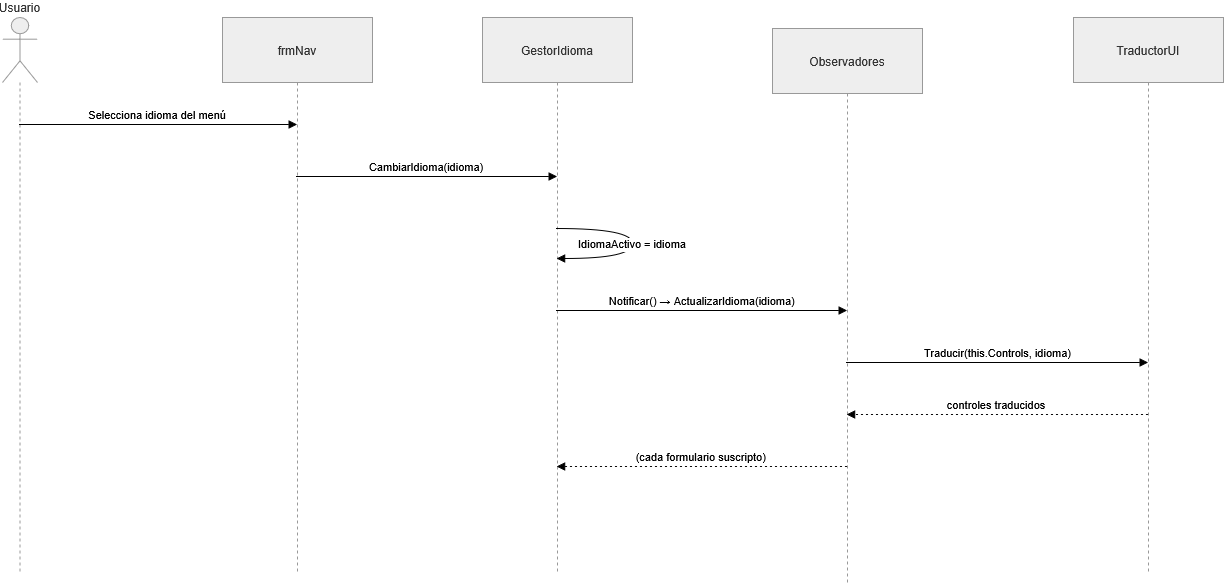

The diagram above was exported from draw.io. Its source (the exported page's mxGraphModel, read from the mxfile embedded in the PNG):
<mxGraphModel dx="2020" dy="1181" grid="1" gridSize="10" guides="1" tooltips="1" connect="1" arrows="1" fold="1" page="1" pageScale="1" pageWidth="827" pageHeight="1169" math="0" shadow="0">
  <root>
    <mxCell id="0" />
    <mxCell id="1" parent="0" />
    <mxCell id="Wd-3t-WxXtbMd2LFpF4n-108" edge="1" parent="1" style="startArrow=ERmandOne;startSize=10;;endArrow=ERzeroToMany;endSize=10;;exitX=0.5;exitY=1;entryX=0.41;entryY=0;rounded=0;edgeStyle=orthogonalEdgeStyle;" target="Wd-3t-WxXtbMd2LFpF4n-77" value="tiene">
      <mxGeometry relative="1" as="geometry">
        <mxPoint x="190" y="192" as="sourcePoint" />
      </mxGeometry>
    </mxCell>
    <mxCell id="Wd-3t-WxXtbMd2LFpF4n-109" edge="1" parent="1" source="Wd-3t-WxXtbMd2LFpF4n-86" style="startArrow=ERmandOne;startSize=10;;endArrow=ERzeroToMany;endSize=10;;exitX=0;exitY=0.97;entryX=1;entryY=0.25;rounded=0;edgeStyle=orthogonalEdgeStyle;entryDx=0;entryDy=0;" value="asignado a">
      <mxGeometry relative="1" as="geometry">
        <Array as="points">
          <mxPoint x="340" y="187" />
          <mxPoint x="340" y="324" />
        </Array>
        <mxPoint x="299" y="324.2499999999999" as="targetPoint" />
      </mxGeometry>
    </mxCell>
    <mxCell id="Wd-3t-WxXtbMd2LFpF4n-198" parent="1" style="shape=umlLifeline;perimeter=lifelinePerimeter;whiteSpace=wrap;container=1;dropTarget=0;collapsible=0;recursiveResize=0;outlineConnect=0;portConstraint=eastwest;newEdgeStyle={&quot;edgeStyle&quot;:&quot;elbowEdgeStyle&quot;,&quot;elbow&quot;:&quot;vertical&quot;,&quot;curved&quot;:0,&quot;rounded&quot;:0};participant=umlActor;verticalAlign=bottom;labelPosition=center;verticalLabelPosition=top;align=center;size=65;fillColor=light-dark(#eeeeee,#1f2020);strokeColor=light-dark(#999999,#cccccc);fontColor=light-dark(#333333,#cccccc);" value="Usuario" vertex="1">
      <mxGeometry height="554" width="35" x="20" y="20" as="geometry" />
    </mxCell>
    <mxCell id="Wd-3t-WxXtbMd2LFpF4n-199" parent="1" style="shape=umlLifeline;perimeter=lifelinePerimeter;whiteSpace=wrap;container=1;dropTarget=0;collapsible=0;recursiveResize=0;outlineConnect=0;portConstraint=eastwest;newEdgeStyle={&quot;edgeStyle&quot;:&quot;elbowEdgeStyle&quot;,&quot;elbow&quot;:&quot;vertical&quot;,&quot;curved&quot;:0,&quot;rounded&quot;:0};size=65;fillColor=light-dark(#eeeeee,#1f2020);strokeColor=light-dark(#999999,#cccccc);fontColor=light-dark(#333333,#cccccc);" value="frmNav" vertex="1">
      <mxGeometry height="554" width="150" x="240" y="20" as="geometry" />
    </mxCell>
    <mxCell id="Wd-3t-WxXtbMd2LFpF4n-200" parent="1" style="shape=umlLifeline;perimeter=lifelinePerimeter;whiteSpace=wrap;container=1;dropTarget=0;collapsible=0;recursiveResize=0;outlineConnect=0;portConstraint=eastwest;newEdgeStyle={&quot;edgeStyle&quot;:&quot;elbowEdgeStyle&quot;,&quot;elbow&quot;:&quot;vertical&quot;,&quot;curved&quot;:0,&quot;rounded&quot;:0};size=65;fillColor=light-dark(#eeeeee,#1f2020);strokeColor=light-dark(#999999,#cccccc);fontColor=light-dark(#333333,#cccccc);" value="GestorIdioma" vertex="1">
      <mxGeometry height="554" width="150" x="500" y="20" as="geometry" />
    </mxCell>
    <mxCell id="Wd-3t-WxXtbMd2LFpF4n-201" parent="1" style="shape=umlLifeline;perimeter=lifelinePerimeter;whiteSpace=wrap;container=1;dropTarget=0;collapsible=0;recursiveResize=0;outlineConnect=0;portConstraint=eastwest;newEdgeStyle={&quot;edgeStyle&quot;:&quot;elbowEdgeStyle&quot;,&quot;elbow&quot;:&quot;vertical&quot;,&quot;curved&quot;:0,&quot;rounded&quot;:0};size=65;fillColor=light-dark(#eeeeee,#1f2020);strokeColor=light-dark(#999999,#cccccc);fontColor=light-dark(#333333,#cccccc);" value="Observadores" vertex="1">
      <mxGeometry height="554" width="150" x="790" y="31" as="geometry" />
    </mxCell>
    <mxCell id="Wd-3t-WxXtbMd2LFpF4n-202" parent="1" style="shape=umlLifeline;perimeter=lifelinePerimeter;whiteSpace=wrap;container=1;dropTarget=0;collapsible=0;recursiveResize=0;outlineConnect=0;portConstraint=eastwest;newEdgeStyle={&quot;edgeStyle&quot;:&quot;elbowEdgeStyle&quot;,&quot;elbow&quot;:&quot;vertical&quot;,&quot;curved&quot;:0,&quot;rounded&quot;:0};size=65;fillColor=light-dark(#eeeeee,#1f2020);strokeColor=light-dark(#999999,#cccccc);fontColor=light-dark(#333333,#cccccc);" value="TraductorUI" vertex="1">
      <mxGeometry height="554" width="150" x="1091" y="20" as="geometry" />
    </mxCell>
    <mxCell id="Wd-3t-WxXtbMd2LFpF4n-203" edge="1" parent="1" source="Wd-3t-WxXtbMd2LFpF4n-198" style="verticalAlign=bottom;edgeStyle=elbowEdgeStyle;elbow=vertical;curved=0;rounded=0;endArrow=block;" target="Wd-3t-WxXtbMd2LFpF4n-199" value="Selecciona idioma del menú">
      <mxGeometry relative="1" as="geometry">
        <Array as="points">
          <mxPoint x="238" y="127" />
        </Array>
      </mxGeometry>
    </mxCell>
    <mxCell id="Wd-3t-WxXtbMd2LFpF4n-204" edge="1" parent="1" source="Wd-3t-WxXtbMd2LFpF4n-199" style="verticalAlign=bottom;edgeStyle=elbowEdgeStyle;elbow=vertical;curved=0;rounded=0;endArrow=block;" target="Wd-3t-WxXtbMd2LFpF4n-200" value="CambiarIdioma(idioma)">
      <mxGeometry relative="1" as="geometry">
        <Array as="points">
          <mxPoint x="490" y="179" />
        </Array>
      </mxGeometry>
    </mxCell>
    <mxCell id="Wd-3t-WxXtbMd2LFpF4n-205" edge="1" parent="1" source="Wd-3t-WxXtbMd2LFpF4n-200" style="curved=1;endArrow=block;rounded=0;" target="Wd-3t-WxXtbMd2LFpF4n-200" value="IdiomaActivo = idioma">
      <mxGeometry relative="1" as="geometry">
        <Array as="points">
          <mxPoint x="650" y="231" />
          <mxPoint x="650" y="261" />
        </Array>
      </mxGeometry>
    </mxCell>
    <mxCell id="Wd-3t-WxXtbMd2LFpF4n-206" edge="1" parent="1" source="Wd-3t-WxXtbMd2LFpF4n-200" style="verticalAlign=bottom;edgeStyle=elbowEdgeStyle;elbow=vertical;curved=0;rounded=0;endArrow=block;" target="Wd-3t-WxXtbMd2LFpF4n-201" value="Notificar() → ActualizarIdioma(idioma)">
      <mxGeometry relative="1" as="geometry">
        <Array as="points">
          <mxPoint x="777" y="313" />
        </Array>
      </mxGeometry>
    </mxCell>
    <mxCell id="Wd-3t-WxXtbMd2LFpF4n-207" edge="1" parent="1" source="Wd-3t-WxXtbMd2LFpF4n-201" style="verticalAlign=bottom;edgeStyle=elbowEdgeStyle;elbow=vertical;curved=0;rounded=0;endArrow=block;" target="Wd-3t-WxXtbMd2LFpF4n-202" value="Traducir(this.Controls, idioma)">
      <mxGeometry relative="1" as="geometry">
        <Array as="points">
          <mxPoint x="1087" y="365" />
        </Array>
      </mxGeometry>
    </mxCell>
    <mxCell id="Wd-3t-WxXtbMd2LFpF4n-208" edge="1" parent="1" source="Wd-3t-WxXtbMd2LFpF4n-202" style="verticalAlign=bottom;edgeStyle=elbowEdgeStyle;elbow=vertical;curved=0;rounded=0;dashed=1;dashPattern=2 3;endArrow=block;" target="Wd-3t-WxXtbMd2LFpF4n-201" value="controles traducidos">
      <mxGeometry relative="1" as="geometry">
        <Array as="points">
          <mxPoint x="1090" y="417" />
        </Array>
      </mxGeometry>
    </mxCell>
    <mxCell id="Wd-3t-WxXtbMd2LFpF4n-209" edge="1" parent="1" source="Wd-3t-WxXtbMd2LFpF4n-201" style="verticalAlign=bottom;edgeStyle=elbowEdgeStyle;elbow=vertical;curved=0;rounded=0;dashed=1;dashPattern=2 3;endArrow=block;" target="Wd-3t-WxXtbMd2LFpF4n-200" value="(cada formulario suscripto)">
      <mxGeometry relative="1" as="geometry">
        <Array as="points">
          <mxPoint x="780" y="469" />
        </Array>
      </mxGeometry>
    </mxCell>
  </root>
</mxGraphModel>